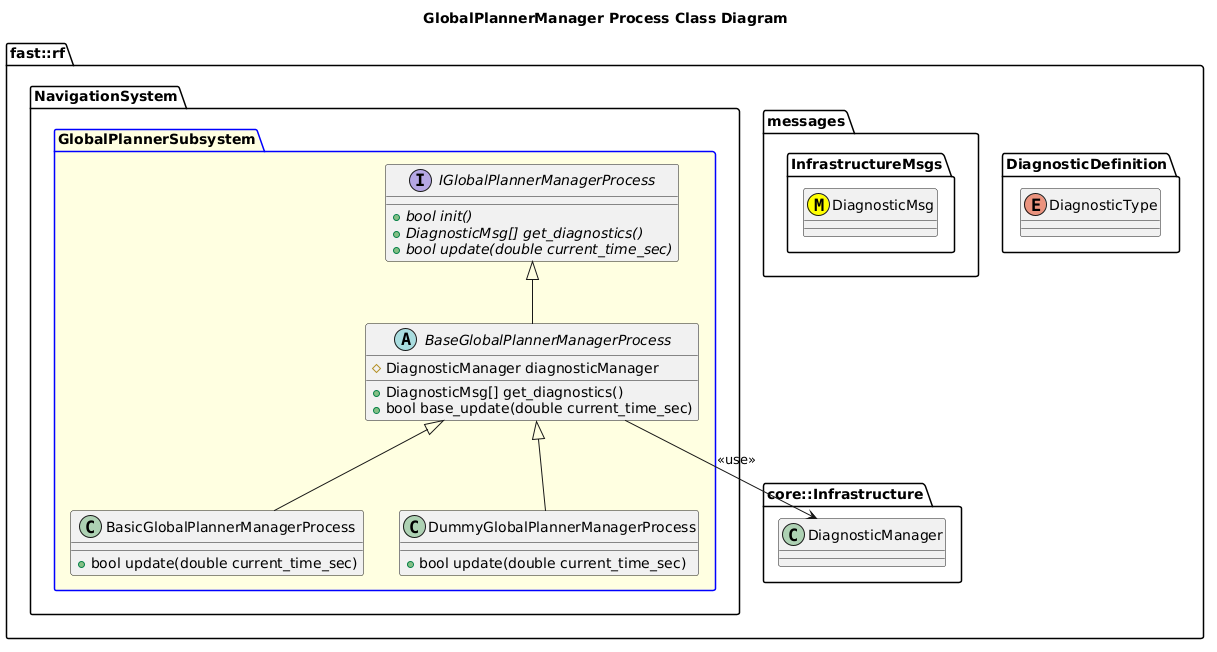

The diagram above was rendered by PlantUML. Its source (embedded in the PNG):
@startuml
title GlobalPlannerManager Process Class Diagram

namespace fast::rf {
  namespace DiagnosticDefinition {
    enum DiagnosticType
  }
  namespace messages {
    namespace InfrastructureMsgs {
      class DiagnosticMsg <<(M,#FFFF00)>>
    }
  }
  namespace core::Infrastructure {
    class DiagnosticManager
  }
  namespace NavigationSystem {
    package GlobalPlannerSubsystem #LightYellow;line:blue {
        interface IGlobalPlannerManagerProcess  {
          +{abstract} bool init()
          +{abstract} DiagnosticMsg[] get_diagnostics()
          +{abstract} bool update(double current_time_sec)
        }
        abstract BaseGlobalPlannerManagerProcess {
          +DiagnosticMsg[] get_diagnostics()
          +bool base_update(double current_time_sec)
          #DiagnosticManager diagnosticManager

        }
        BaseGlobalPlannerManagerProcess -up-|> IGlobalPlannerManagerProcess
        BaseGlobalPlannerManagerProcess --> DiagnosticManager: <<use>>
        class BasicGlobalPlannerManagerProcess {
          +bool update(double current_time_sec)
        }
        BasicGlobalPlannerManagerProcess -up-|> BaseGlobalPlannerManagerProcess
        class DummyGlobalPlannerManagerProcess {
          +bool update(double current_time_sec)
        }
        DummyGlobalPlannerManagerProcess -up-|> BaseGlobalPlannerManagerProcess
    }
  }
}
@enduml